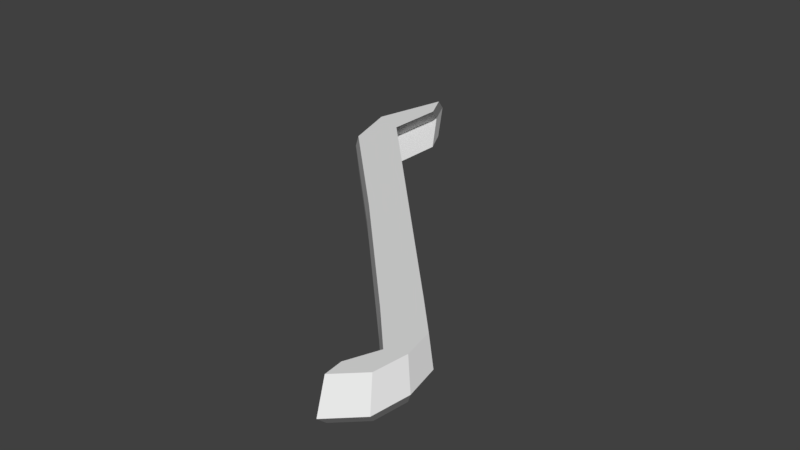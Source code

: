 # Source: crowbar.blend  (saved by Blender 2.79.0; exported with 4.5.12 LTS)
import bpy
from mathutils import Matrix  # noqa: F401  (used for matrix-valued properties, if any)

bpy.ops.wm.read_factory_settings(use_empty=True)
scene = bpy.context.scene
scene.name = 'Scene'

# ---- collections
col_collection_1 = bpy.data.collections.new('Collection 1'); scene.collection.children.link(col_collection_1)

# ---- world
world_world = bpy.data.worlds.new('World'); scene.world = world_world
world_world.color = (0.05088, 0.05088, 0.05088)
world_world.use_sun_shadow = False
world_world.sun_shadow_jitter_overblur = 0.0
world_world.cycles.sampling_method = 'MANUAL'

# ---- meshes
me_plane = bpy.data.meshes.new('Plane')
me_plane.from_pydata([(0.9358, -0.8209, 0.02421), (0.8724, -0.8458, 0.02421), (0.7298, -0.6926, 0.02421), (0.5827, -0.5402, 0.02421), (0.2812, -0.2276, 0.02421), (-0.1352, 0.1876, 0.02421), (-0.1977, 0.3935, 0.02421), (-0.1281, 0.6676, 0.02421), (-0.0775, 0.5667, 0.02421), (-0.08251, 0.3465, 0.02421), (0.7932, -0.5787, 0.02421), (0.9131, -0.7071, 0.02421), (0.8326, -1.025, 0.02421), (0.9191, -0.9424, 0.02421), (0.8267, -0.9572, 0.02421), (0.9875, -0.8738, 0.1), (0.9171, -0.9016, 0.1), (0.7586, -0.7313, 0.1), (0.5952, -0.5619, 0.1), (0.2601, -0.2146, 0.1), (-0.2027, 0.2469, 0.1), (-0.2722, 0.4757, 0.1), (-0.1948, 0.7803, 0.1), (-0.1385, 0.6681, 0.1), (-0.1441, 0.4235, 0.1), (0.8291, -0.6047, 0.1), (0.9623, -0.7474, 0.1), (0.8728, -1.101, 0.1), (0.9689, -1.009, 0.1), (0.8663, -1.025, 0.1), (0.9358, -0.8209, 0.1758), (0.8724, -0.8458, 0.1758), (0.7298, -0.6926, 0.1758), (0.5827, -0.5402, 0.1758), (0.2812, -0.2276, 0.1758), (-0.1352, 0.1876, 0.1758), (-0.1977, 0.3935, 0.1758), (-0.1281, 0.6676, 0.1758), (-0.0775, 0.5667, 0.1758), (-0.08251, 0.3465, 0.1758), (0.7932, -0.5787, 0.1758), (0.9131, -0.7071, 0.1758), (0.8326, -1.025, 0.1758), (0.9191, -0.9424, 0.1758), (0.8267, -0.9572, 0.1758)], [], [(11, 0, 13, 12, 14, 1), (11, 1, 2, 3, 4, 5, 6, 7, 8, 9, 10), (22, 21, 36, 37), (29, 27, 42, 44), (12, 13, 28, 27), (8, 7, 22, 23), (13, 0, 15, 28), (9, 8, 23, 24), (2, 1, 16, 17), (1, 14, 29, 16), (10, 9, 24, 25), (3, 2, 17, 18), (11, 10, 25, 26), (4, 3, 18, 19), (5, 4, 19, 20), (0, 11, 26, 15), (6, 5, 20, 21), (14, 12, 27, 29), (7, 6, 21, 22), (41, 31, 44, 42, 43, 30), (41, 40, 39, 38, 37, 36, 35, 34, 33, 32, 31), (27, 28, 43, 42), (23, 22, 37, 38), (28, 15, 30, 43), (24, 23, 38, 39), (17, 16, 31, 32), (16, 29, 44, 31), (25, 24, 39, 40), (18, 17, 32, 33), (26, 25, 40, 41), (19, 18, 33, 34), (20, 19, 34, 35), (15, 26, 41, 30), (21, 20, 35, 36)])
me_plane.use_remesh_preserve_volume = False
me_plane.use_remesh_preserve_attributes = False
me_plane.use_mirror_vertex_groups = False
me_plane.update()

# ---- objects
ob_plane = bpy.data.objects.new('Plane', me_plane)

# ---- transforms, parenting, visibility, modifiers, constraints
ob_plane.location = (0.0, 0.0, 0.0)
ob_plane.lineart.crease_threshold = 0.0

# ---- collection membership
col_collection_1.objects.link(ob_plane)

# ---- scene / render settings (as saved in the file)
scene.frame_start = 1; scene.frame_end = 250; scene.frame_set(1)
scene.render.engine = 'BLENDER_EEVEE_NEXT'
scene.render.resolution_percentage = 50
scene.render.dither_intensity = 0.0
scene.cycles.use_denoising = False
scene.cycles.samples = 128
scene.cycles.sampling_pattern = 'TABULATED_SOBOL'
scene.cycles.use_adaptive_sampling = False
scene.cycles.use_light_tree = False
scene.cycles.blur_glossy = 0.0
scene.cycles.sample_clamp_indirect = 0.0
scene.view_settings.view_transform = 'Standard'
bpy.context.view_layer.update()

# ---- added for rendering (the .blend has no active camera and no usable light): camera, sun
cam_auto = bpy.data.cameras.new('AutoCamera')
cam_auto.lens = 50.0
cam_auto.sensor_width = 36.0
cam_auto.clip_end = 1000.0
ob_auto_camera = bpy.data.objects.new('AutoCamera', cam_auto)
scene.collection.objects.link(ob_auto_camera)
ob_auto_camera.location = (2.45685, -2.67917, 1.77933)
ob_auto_camera.rotation_euler = (1.09748, -7.21219e-08, 0.694738)
scene.camera = ob_auto_camera
light_auto_sun = bpy.data.lights.new('AutoSun', 'SUN')
light_auto_sun.energy = 3.0
light_auto_sun.angle = 0.0523599
ob_auto_sun = bpy.data.objects.new('AutoSun', light_auto_sun)
scene.collection.objects.link(ob_auto_sun)
ob_auto_sun.rotation_euler = (0.872665, 0.174533, 0.523599)
bpy.context.view_layer.update()
